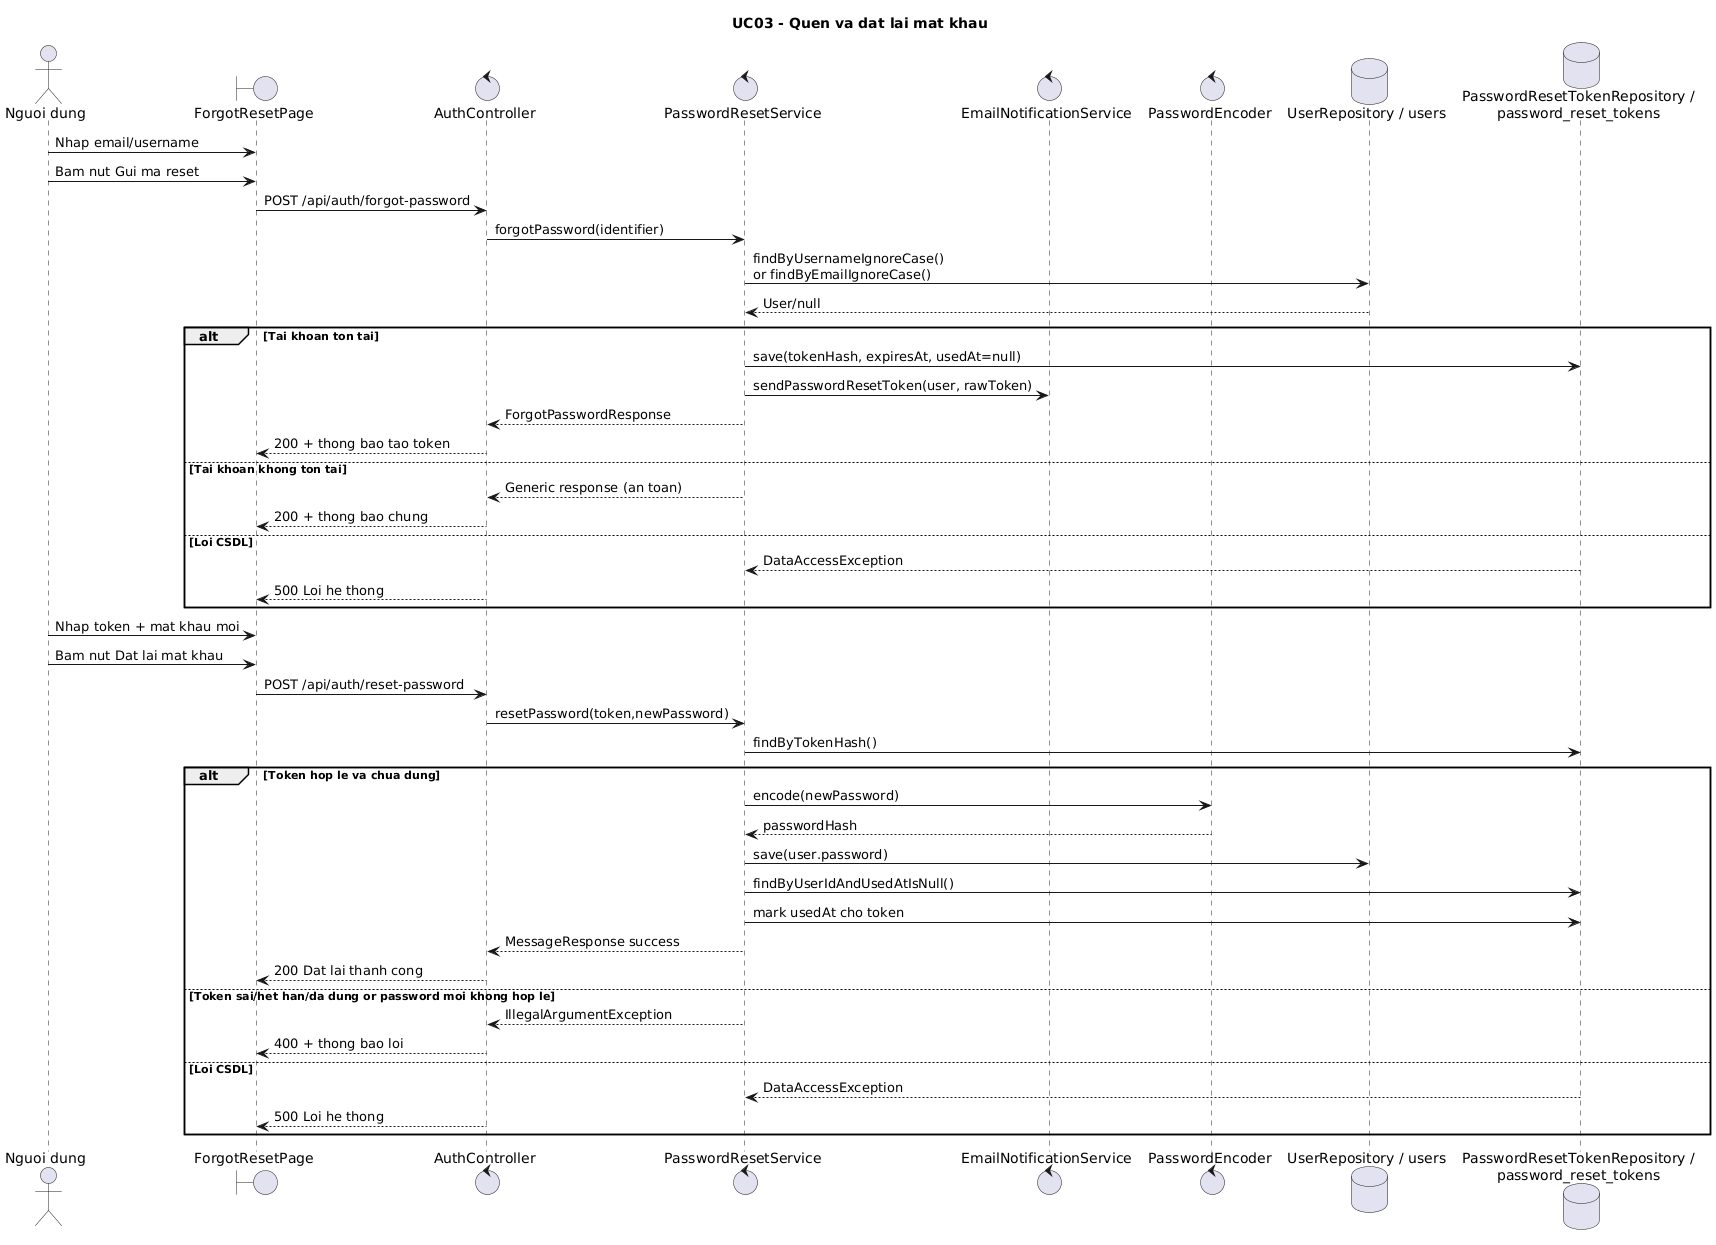

The diagram above was rendered by PlantUML. Its source (embedded in the PNG):
@startuml UC03_sequence
title UC03 - Quen va dat lai mat khau
actor "Nguoi dung" as User
boundary "ForgotResetPage" as ForgotResetPage
control "AuthController" as AuthController
control "PasswordResetService" as PasswordResetService
control "EmailNotificationService" as EmailService
control "PasswordEncoder" as PasswordEncoder
database "UserRepository / users" as UserRepo
database "PasswordResetTokenRepository /\npassword_reset_tokens" as TokenRepo

User -> ForgotResetPage : Nhap email/username
User -> ForgotResetPage : Bam nut Gui ma reset
ForgotResetPage -> AuthController : POST /api/auth/forgot-password
AuthController -> PasswordResetService : forgotPassword(identifier)
PasswordResetService -> UserRepo : findByUsernameIgnoreCase()\nor findByEmailIgnoreCase()
UserRepo --> PasswordResetService : User/null
alt Tai khoan ton tai
  PasswordResetService -> TokenRepo : save(tokenHash, expiresAt, usedAt=null)
  PasswordResetService -> EmailService : sendPasswordResetToken(user, rawToken)
  PasswordResetService --> AuthController : ForgotPasswordResponse
  AuthController --> ForgotResetPage : 200 + thong bao tao token
else Tai khoan khong ton tai
  PasswordResetService --> AuthController : Generic response (an toan)
  AuthController --> ForgotResetPage : 200 + thong bao chung
else Loi CSDL
  TokenRepo --> PasswordResetService : DataAccessException
  AuthController --> ForgotResetPage : 500 Loi he thong
end

User -> ForgotResetPage : Nhap token + mat khau moi
User -> ForgotResetPage : Bam nut Dat lai mat khau
ForgotResetPage -> AuthController : POST /api/auth/reset-password
AuthController -> PasswordResetService : resetPassword(token,newPassword)
PasswordResetService -> TokenRepo : findByTokenHash()
alt Token hop le va chua dung
  PasswordResetService -> PasswordEncoder : encode(newPassword)
  PasswordEncoder --> PasswordResetService : passwordHash
  PasswordResetService -> UserRepo : save(user.password)
  PasswordResetService -> TokenRepo : findByUserIdAndUsedAtIsNull()
  PasswordResetService -> TokenRepo : mark usedAt cho token
  PasswordResetService --> AuthController : MessageResponse success
  AuthController --> ForgotResetPage : 200 Dat lai thanh cong
else Token sai/het han/da dung or password moi khong hop le
  PasswordResetService --> AuthController : IllegalArgumentException
  AuthController --> ForgotResetPage : 400 + thong bao loi
else Loi CSDL
  TokenRepo --> PasswordResetService : DataAccessException
  AuthController --> ForgotResetPage : 500 Loi he thong
end
@enduml